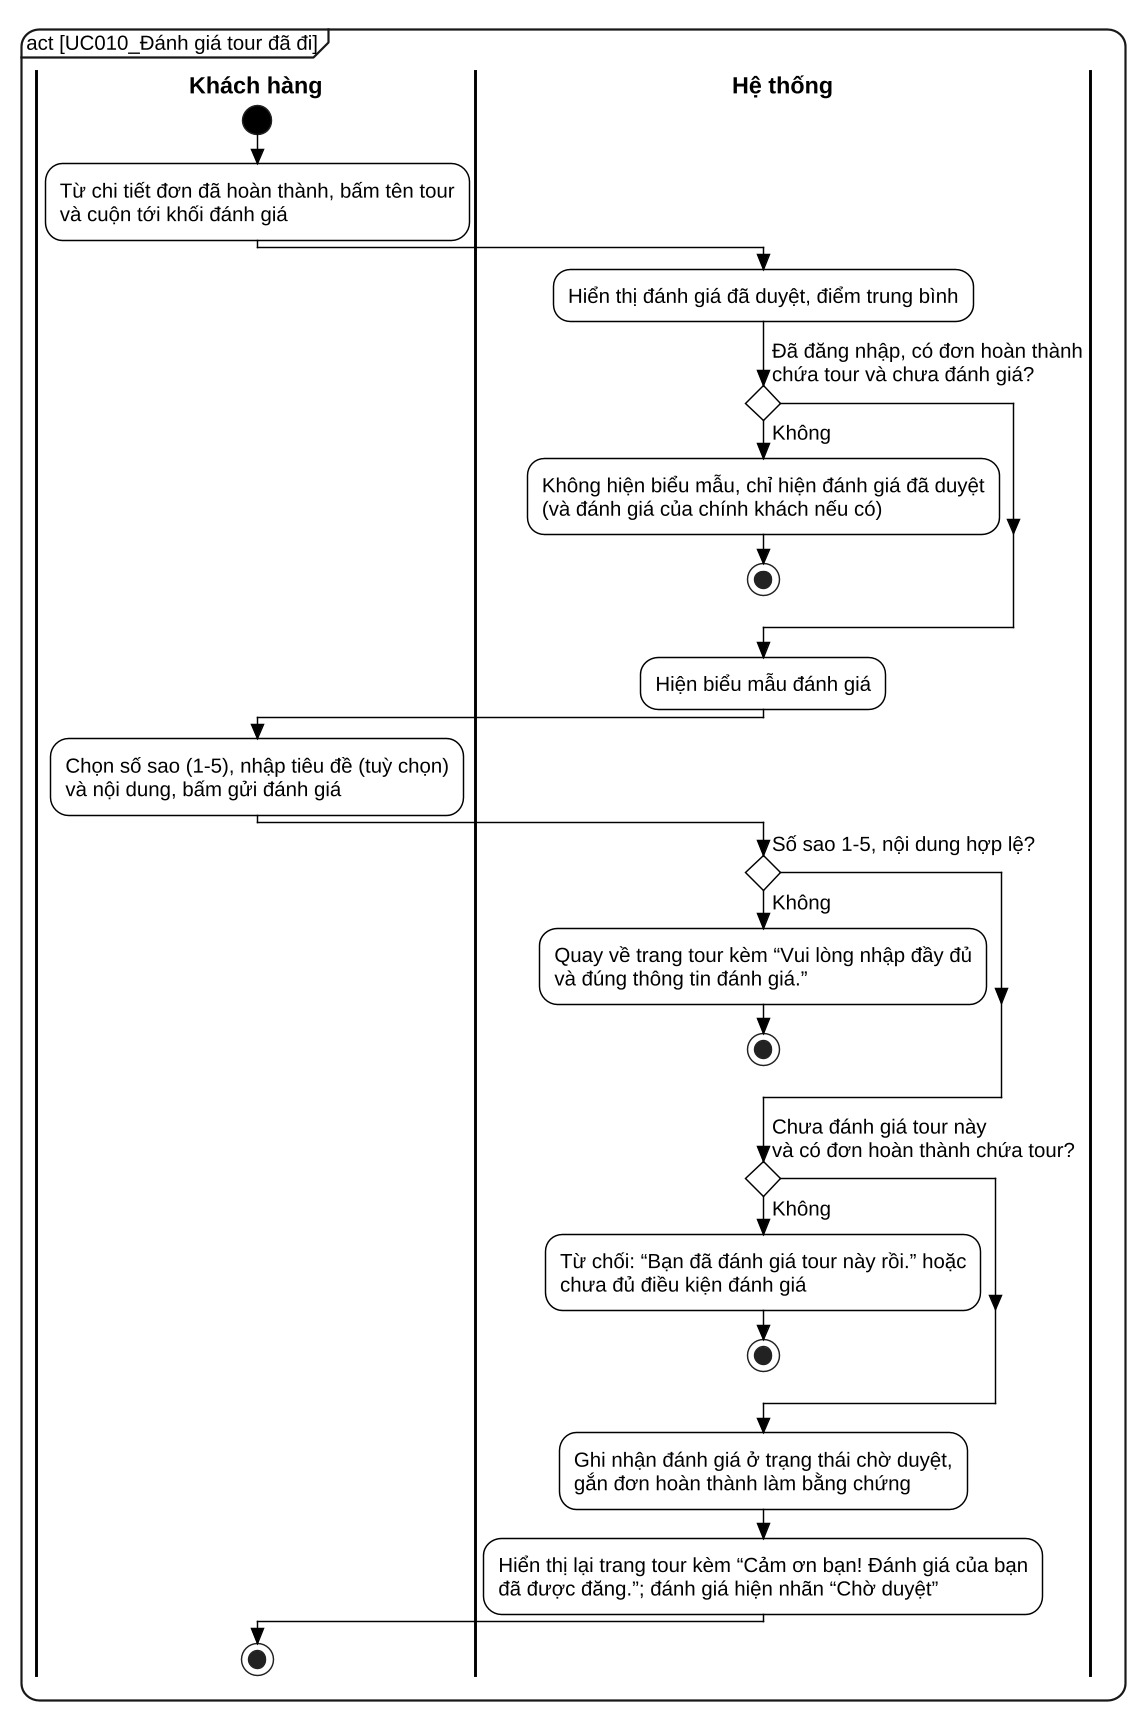

The diagram above was rendered by PlantUML. Its source (embedded in the PNG):
@startuml UC010_activity
skinparam dpi 140
skinparam defaultFontName "Liberation Sans"
skinparam defaultFontSize 14
skinparam backgroundColor white
skinparam shadowing false
skinparam RoundCorner 24
skinparam ArrowColor black
skinparam ArrowThickness 1.1
skinparam ConditionStyle diamond
skinparam ConditionEndStyle diamond
skinparam style strictuml
skinparam activity {
  BackgroundColor white
  BorderColor black
  BorderThickness 1
  DiamondBackgroundColor white
  DiamondBorderColor black
  StartColor black
  EndColor black
}
skinparam swimlane {
  BorderColor black
  BorderThickness 2
  TitleFontStyle bold
  TitleFontSize 16
}
skinparam wrapWidth 600
mainframe act [UC010_Đánh giá tour đã đi]
|Khách hàng|
start
:Từ chi tiết đơn đã hoàn thành, bấm tên tour\nvà cuộn tới khối đánh giá;
|Hệ thống|
:Hiển thị đánh giá đã duyệt, điểm trung bình;
if (Đã đăng nhập, có đơn hoàn thành\nchứa tour và chưa đánh giá?) then (Không)
  :Không hiện biểu mẫu, chỉ hiện đánh giá đã duyệt\n(và đánh giá của chính khách nếu có);
  stop
endif
:Hiện biểu mẫu đánh giá;
|Khách hàng|
:Chọn số sao (1-5), nhập tiêu đề (tuỳ chọn)\nvà nội dung, bấm gửi đánh giá;
|Hệ thống|
if (Số sao 1-5, nội dung hợp lệ?) then (Không)
  :Quay về trang tour kèm “Vui lòng nhập đầy đủ\nvà đúng thông tin đánh giá.”;
  stop
endif
if (Chưa đánh giá tour này\nvà có đơn hoàn thành chứa tour?) then (Không)
  :Từ chối: “Bạn đã đánh giá tour này rồi.” hoặc\nchưa đủ điều kiện đánh giá;
  stop
endif
:Ghi nhận đánh giá ở trạng thái chờ duyệt,\ngắn đơn hoàn thành làm bằng chứng;
:Hiển thị lại trang tour kèm “Cảm ơn bạn! Đánh giá của bạn\nđã được đăng.”; đánh giá hiện nhãn “Chờ duyệt”;
|Khách hàng|
stop
@enduml